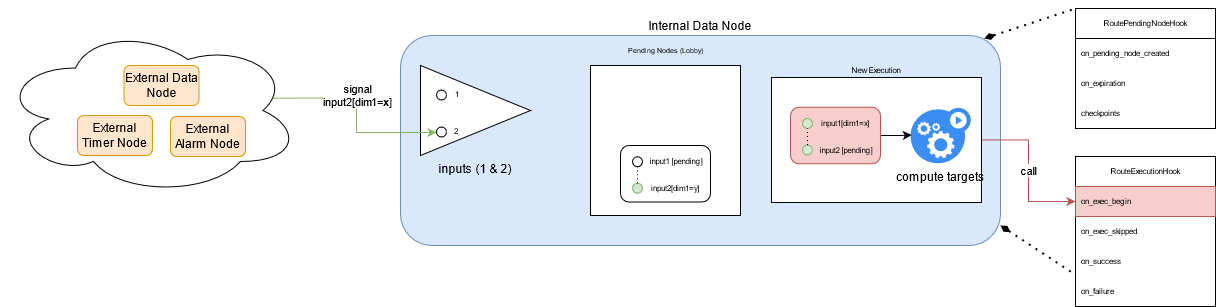

The diagram above was exported from draw.io. Its source (the exported page's mxGraphModel, read from the mxfile embedded in the PNG):
<mxGraphModel dx="3183" dy="1849" grid="1" gridSize="10" guides="1" tooltips="1" connect="1" arrows="1" fold="1" page="1" pageScale="1" pageWidth="850" pageHeight="1100" math="0" shadow="0">
  <root>
    <mxCell id="0" />
    <mxCell id="1" parent="0" />
    <mxCell id="q12CQH4DrVXbeyM8TDPM-4" value="Internal Data Node" style="html=1;whiteSpace=wrap;rounded=1;dropTarget=0;fillColor=#dae8fc;strokeColor=#6c8ebf;labelPosition=center;verticalLabelPosition=top;align=center;verticalAlign=bottom;" parent="1" vertex="1">
      <mxGeometry x="-1170" y="-1010" width="600" height="210" as="geometry" />
    </mxCell>
    <mxCell id="4BIG_kScCNEdGVXCbMmk-5" value="call" style="edgeStyle=orthogonalEdgeStyle;rounded=0;orthogonalLoop=1;jettySize=auto;html=1;entryX=0;entryY=0.5;entryDx=0;entryDy=0;fillColor=#f8cecc;strokeColor=#b85450;" edge="1" parent="1" source="4BIG_kScCNEdGVXCbMmk-2" target="cnsgDhaGRVUh2SmLshKD-25">
      <mxGeometry relative="1" as="geometry" />
    </mxCell>
    <mxCell id="4BIG_kScCNEdGVXCbMmk-2" value="New Execution" style="rounded=0;whiteSpace=wrap;html=1;fontSize=8;labelPosition=center;verticalLabelPosition=top;align=center;verticalAlign=bottom;" vertex="1" parent="1">
      <mxGeometry x="-799" y="-968" width="210" height="125" as="geometry" />
    </mxCell>
    <mxCell id="4BIG_kScCNEdGVXCbMmk-1" value="compute targets" style="sketch=0;html=1;aspect=fixed;strokeColor=none;shadow=0;align=center;verticalAlign=top;fillColor=#3B8DF1;shape=mxgraph.gcp2.gear_load;labelPosition=center;verticalLabelPosition=bottom;" vertex="1" parent="1">
      <mxGeometry x="-660" y="-937.75" width="60.32" height="55.5" as="geometry" />
    </mxCell>
    <mxCell id="q12CQH4DrVXbeyM8TDPM-27" value="" style="rounded=0;whiteSpace=wrap;html=1;fontSize=8;labelPosition=center;verticalLabelPosition=top;align=center;verticalAlign=bottom;" parent="1" vertex="1">
      <mxGeometry x="-980" y="-980" width="150" height="150" as="geometry" />
    </mxCell>
    <mxCell id="cnsgDhaGRVUh2SmLshKD-1" value="" style="rounded=1;whiteSpace=wrap;html=1;fontSize=8;" parent="1" vertex="1">
      <mxGeometry x="-950" y="-900" width="90" height="56.5" as="geometry" />
    </mxCell>
    <mxCell id="4BIG_kScCNEdGVXCbMmk-3" style="edgeStyle=orthogonalEdgeStyle;rounded=0;orthogonalLoop=1;jettySize=auto;html=1;entryX=0.021;entryY=0.491;entryDx=0;entryDy=0;entryPerimeter=0;" edge="1" parent="1" source="q12CQH4DrVXbeyM8TDPM-48" target="4BIG_kScCNEdGVXCbMmk-1">
      <mxGeometry relative="1" as="geometry" />
    </mxCell>
    <mxCell id="q12CQH4DrVXbeyM8TDPM-48" value="" style="rounded=1;whiteSpace=wrap;html=1;fontSize=8;fillColor=#f8cecc;strokeColor=#b85450;" parent="1" vertex="1">
      <mxGeometry x="-780" y="-938.25" width="90" height="56.5" as="geometry" />
    </mxCell>
    <mxCell id="q12CQH4DrVXbeyM8TDPM-8" value="inputs (1 &amp;amp; 2)" style="triangle;whiteSpace=wrap;html=1;labelPosition=center;verticalLabelPosition=bottom;align=center;verticalAlign=top;" parent="1" vertex="1">
      <mxGeometry x="-1150" y="-980" width="110" height="90" as="geometry" />
    </mxCell>
    <mxCell id="q12CQH4DrVXbeyM8TDPM-5" style="edgeStyle=orthogonalEdgeStyle;rounded=0;orthogonalLoop=1;jettySize=auto;html=1;entryX=0;entryY=0.5;entryDx=0;entryDy=0;exitX=0.902;exitY=0.427;exitDx=0;exitDy=0;exitPerimeter=0;fillColor=#d5e8d4;strokeColor=#82b366;" parent="1" source="q12CQH4DrVXbeyM8TDPM-19" target="q12CQH4DrVXbeyM8TDPM-42" edge="1">
      <mxGeometry relative="1" as="geometry">
        <mxPoint x="-1260" y="-974.9714285714285" as="sourcePoint" />
        <Array as="points">
          <mxPoint x="-1214" y="-947" />
          <mxPoint x="-1214" y="-913" />
          <mxPoint x="-1134" y="-913" />
        </Array>
      </mxGeometry>
    </mxCell>
    <mxCell id="q12CQH4DrVXbeyM8TDPM-6" value="&lt;div&gt;signal&lt;/div&gt;&lt;div&gt;input2[dim1=&lt;b&gt;x&lt;/b&gt;]&lt;br&gt;&lt;/div&gt;" style="edgeLabel;html=1;align=center;verticalAlign=middle;resizable=0;points=[];" parent="q12CQH4DrVXbeyM8TDPM-5" vertex="1" connectable="0">
      <mxGeometry x="-0.3239" y="-1" relative="1" as="geometry">
        <mxPoint x="19" y="-4" as="offset" />
      </mxGeometry>
    </mxCell>
    <mxCell id="q12CQH4DrVXbeyM8TDPM-19" value="" style="ellipse;shape=cloud;whiteSpace=wrap;html=1;fontSize=8;" parent="1" vertex="1">
      <mxGeometry x="-1570" y="-1020" width="300" height="170" as="geometry" />
    </mxCell>
    <mxCell id="q12CQH4DrVXbeyM8TDPM-20" value="External Data Node" style="html=1;whiteSpace=wrap;rounded=1;dropTarget=0;fillColor=#ffe6cc;strokeColor=#d79b00;" parent="1" vertex="1">
      <mxGeometry x="-1446.5" y="-980" width="75" height="40" as="geometry" />
    </mxCell>
    <mxCell id="q12CQH4DrVXbeyM8TDPM-21" value="External Alarm Node" style="html=1;whiteSpace=wrap;rounded=1;dropTarget=0;fillColor=#ffe6cc;strokeColor=#d79b00;" parent="1" vertex="1">
      <mxGeometry x="-1400" y="-929" width="75" height="40" as="geometry" />
    </mxCell>
    <mxCell id="q12CQH4DrVXbeyM8TDPM-25" value="External Timer Node" style="html=1;whiteSpace=wrap;rounded=1;dropTarget=0;fillColor=#ffe6cc;strokeColor=#d79b00;" parent="1" vertex="1">
      <mxGeometry x="-1493" y="-930" width="75" height="40" as="geometry" />
    </mxCell>
    <mxCell id="q12CQH4DrVXbeyM8TDPM-34" value="&lt;font style=&quot;font-size: 7px&quot;&gt;Pending Nodes (Lobby)&lt;br&gt;&lt;/font&gt;" style="text;html=1;strokeColor=none;fillColor=none;align=center;verticalAlign=middle;whiteSpace=wrap;rounded=0;fontSize=7;" parent="1" vertex="1">
      <mxGeometry x="-957.5" y="-1010" width="105" height="30" as="geometry" />
    </mxCell>
    <mxCell id="q12CQH4DrVXbeyM8TDPM-38" value="" style="ellipse;whiteSpace=wrap;html=1;aspect=fixed;labelPosition=right;verticalLabelPosition=top;align=left;verticalAlign=bottom;fontSize=8;fillColor=#d5e8d4;strokeColor=#82b366;" parent="1" vertex="1">
      <mxGeometry x="-768" y="-927" width="10" height="10" as="geometry" />
    </mxCell>
    <mxCell id="q12CQH4DrVXbeyM8TDPM-39" value="" style="ellipse;whiteSpace=wrap;html=1;aspect=fixed;fillColor=#d5e8d4;strokeColor=#82b366;" parent="1" vertex="1">
      <mxGeometry x="-768" y="-900.5" width="10" height="10" as="geometry" />
    </mxCell>
    <mxCell id="q12CQH4DrVXbeyM8TDPM-40" value="input1[dim1=x]" style="text;html=1;strokeColor=none;fillColor=none;align=center;verticalAlign=middle;whiteSpace=wrap;rounded=0;fontSize=8;" parent="1" vertex="1">
      <mxGeometry x="-749" y="-932.75" width="48" height="21.5" as="geometry" />
    </mxCell>
    <mxCell id="q12CQH4DrVXbeyM8TDPM-41" value="" style="ellipse;whiteSpace=wrap;html=1;aspect=fixed;labelPosition=right;verticalLabelPosition=top;align=left;verticalAlign=bottom;fontSize=8;" parent="1" vertex="1">
      <mxGeometry x="-1134" y="-955.5" width="10" height="10" as="geometry" />
    </mxCell>
    <mxCell id="q12CQH4DrVXbeyM8TDPM-42" value="" style="ellipse;whiteSpace=wrap;html=1;aspect=fixed;" parent="1" vertex="1">
      <mxGeometry x="-1134" y="-918.5" width="10" height="10" as="geometry" />
    </mxCell>
    <mxCell id="q12CQH4DrVXbeyM8TDPM-45" value="1" style="text;html=1;strokeColor=none;fillColor=none;align=center;verticalAlign=middle;whiteSpace=wrap;rounded=0;fontSize=8;" parent="1" vertex="1">
      <mxGeometry x="-1125" y="-961" width="24" height="20" as="geometry" />
    </mxCell>
    <mxCell id="q12CQH4DrVXbeyM8TDPM-46" value="2" style="text;html=1;strokeColor=none;fillColor=none;align=center;verticalAlign=middle;whiteSpace=wrap;rounded=0;fontSize=8;" parent="1" vertex="1">
      <mxGeometry x="-1126" y="-924.5" width="24" height="20" as="geometry" />
    </mxCell>
    <mxCell id="q12CQH4DrVXbeyM8TDPM-49" value="" style="endArrow=none;dashed=1;html=1;dashPattern=1 3;strokeWidth=1;rounded=0;fontSize=8;entryX=0.5;entryY=1;entryDx=0;entryDy=0;exitX=0.5;exitY=0;exitDx=0;exitDy=0;" parent="1" source="q12CQH4DrVXbeyM8TDPM-39" target="q12CQH4DrVXbeyM8TDPM-38" edge="1">
      <mxGeometry width="50" height="50" relative="1" as="geometry">
        <mxPoint x="-949" y="-875.25" as="sourcePoint" />
        <mxPoint x="-949" y="-902.25" as="targetPoint" />
      </mxGeometry>
    </mxCell>
    <mxCell id="cnsgDhaGRVUh2SmLshKD-2" value="" style="ellipse;whiteSpace=wrap;html=1;aspect=fixed;labelPosition=right;verticalLabelPosition=top;align=left;verticalAlign=bottom;fontSize=8;fillColor=#FFFFFF;strokeColor=#000000;" parent="1" vertex="1">
      <mxGeometry x="-938" y="-888.75" width="10" height="10" as="geometry" />
    </mxCell>
    <mxCell id="cnsgDhaGRVUh2SmLshKD-3" value="" style="ellipse;whiteSpace=wrap;html=1;aspect=fixed;fillColor=#d5e8d4;strokeColor=#82b366;" parent="1" vertex="1">
      <mxGeometry x="-938" y="-862.25" width="10" height="10" as="geometry" />
    </mxCell>
    <mxCell id="cnsgDhaGRVUh2SmLshKD-5" value="input2[dim1=y]" style="text;html=1;strokeColor=none;fillColor=none;align=center;verticalAlign=middle;whiteSpace=wrap;rounded=0;fontSize=8;" parent="1" vertex="1">
      <mxGeometry x="-902" y="-868" width="14" height="21.5" as="geometry" />
    </mxCell>
    <mxCell id="cnsgDhaGRVUh2SmLshKD-6" value="" style="endArrow=none;dashed=1;html=1;dashPattern=1 3;strokeWidth=1;rounded=0;fontSize=8;entryX=0.5;entryY=1;entryDx=0;entryDy=0;exitX=0.5;exitY=0;exitDx=0;exitDy=0;" parent="1" source="cnsgDhaGRVUh2SmLshKD-3" target="cnsgDhaGRVUh2SmLshKD-2" edge="1">
      <mxGeometry width="50" height="50" relative="1" as="geometry">
        <mxPoint x="-1119" y="-837" as="sourcePoint" />
        <mxPoint x="-1119" y="-864" as="targetPoint" />
      </mxGeometry>
    </mxCell>
    <mxCell id="cnsgDhaGRVUh2SmLshKD-8" value="input2 [pending]" style="text;html=1;strokeColor=none;fillColor=none;align=center;verticalAlign=middle;whiteSpace=wrap;rounded=0;fontSize=8;" parent="1" vertex="1">
      <mxGeometry x="-758" y="-906.25" width="68" height="21.5" as="geometry" />
    </mxCell>
    <mxCell id="cnsgDhaGRVUh2SmLshKD-9" value="input1 [pending]" style="text;html=1;strokeColor=none;fillColor=none;align=center;verticalAlign=middle;whiteSpace=wrap;rounded=0;fontSize=8;" parent="1" vertex="1">
      <mxGeometry x="-928" y="-894.5" width="68" height="21.5" as="geometry" />
    </mxCell>
    <mxCell id="cnsgDhaGRVUh2SmLshKD-20" value="RoutePendingNodeHook" style="swimlane;fontStyle=0;childLayout=stackLayout;horizontal=1;startSize=30;horizontalStack=0;resizeParent=1;resizeParentMax=0;resizeLast=0;collapsible=1;marginBottom=0;fontSize=8;strokeColor=#000000;" parent="1" vertex="1">
      <mxGeometry x="-494.99999999999994" y="-1037" width="140" height="120" as="geometry" />
    </mxCell>
    <mxCell id="cnsgDhaGRVUh2SmLshKD-21" value="on_pending_node_created" style="text;strokeColor=none;fillColor=none;align=left;verticalAlign=middle;spacingLeft=4;spacingRight=4;overflow=hidden;points=[[0,0.5],[1,0.5]];portConstraint=eastwest;rotatable=0;fontSize=8;" parent="cnsgDhaGRVUh2SmLshKD-20" vertex="1">
      <mxGeometry y="30" width="140" height="30" as="geometry" />
    </mxCell>
    <mxCell id="cnsgDhaGRVUh2SmLshKD-22" value="on_expiration" style="text;strokeColor=none;fillColor=none;align=left;verticalAlign=middle;spacingLeft=4;spacingRight=4;overflow=hidden;points=[[0,0.5],[1,0.5]];portConstraint=eastwest;rotatable=0;fontSize=8;" parent="cnsgDhaGRVUh2SmLshKD-20" vertex="1">
      <mxGeometry y="60" width="140" height="30" as="geometry" />
    </mxCell>
    <mxCell id="cnsgDhaGRVUh2SmLshKD-23" value="checkpoints" style="text;strokeColor=none;fillColor=none;align=left;verticalAlign=middle;spacingLeft=4;spacingRight=4;overflow=hidden;points=[[0,0.5],[1,0.5]];portConstraint=eastwest;rotatable=0;fontSize=8;" parent="cnsgDhaGRVUh2SmLshKD-20" vertex="1">
      <mxGeometry y="90" width="140" height="30" as="geometry" />
    </mxCell>
    <mxCell id="cnsgDhaGRVUh2SmLshKD-24" value="RouteExecutionHook" style="swimlane;fontStyle=0;childLayout=stackLayout;horizontal=1;startSize=30;horizontalStack=0;resizeParent=1;resizeParentMax=0;resizeLast=0;collapsible=1;marginBottom=0;fontSize=8;strokeColor=#000000;" parent="1" vertex="1">
      <mxGeometry x="-494.99999999999994" y="-889" width="140" height="150" as="geometry" />
    </mxCell>
    <mxCell id="cnsgDhaGRVUh2SmLshKD-25" value="on_exec_begin" style="text;strokeColor=#b85450;fillColor=#f8cecc;align=left;verticalAlign=middle;spacingLeft=4;spacingRight=4;overflow=hidden;points=[[0,0.5],[1,0.5]];portConstraint=eastwest;rotatable=0;fontSize=8;" parent="cnsgDhaGRVUh2SmLshKD-24" vertex="1">
      <mxGeometry y="30" width="140" height="30" as="geometry" />
    </mxCell>
    <mxCell id="cnsgDhaGRVUh2SmLshKD-26" value="on_exec_skipped" style="text;strokeColor=none;fillColor=none;align=left;verticalAlign=middle;spacingLeft=4;spacingRight=4;overflow=hidden;points=[[0,0.5],[1,0.5]];portConstraint=eastwest;rotatable=0;fontSize=8;" parent="cnsgDhaGRVUh2SmLshKD-24" vertex="1">
      <mxGeometry y="60" width="140" height="30" as="geometry" />
    </mxCell>
    <mxCell id="cnsgDhaGRVUh2SmLshKD-27" value="on_success" style="text;strokeColor=none;fillColor=none;align=left;verticalAlign=middle;spacingLeft=4;spacingRight=4;overflow=hidden;points=[[0,0.5],[1,0.5]];portConstraint=eastwest;rotatable=0;fontSize=8;" parent="cnsgDhaGRVUh2SmLshKD-24" vertex="1">
      <mxGeometry y="90" width="140" height="30" as="geometry" />
    </mxCell>
    <mxCell id="cnsgDhaGRVUh2SmLshKD-28" value="on_failure" style="text;strokeColor=none;fillColor=none;align=left;verticalAlign=middle;spacingLeft=4;spacingRight=4;overflow=hidden;points=[[0,0.5],[1,0.5]];portConstraint=eastwest;rotatable=0;fontSize=8;" parent="cnsgDhaGRVUh2SmLshKD-24" vertex="1">
      <mxGeometry y="120" width="140" height="30" as="geometry" />
    </mxCell>
    <mxCell id="cnsgDhaGRVUh2SmLshKD-29" value="" style="endArrow=none;dashed=1;html=1;dashPattern=1 3;strokeWidth=2;rounded=0;fontSize=8;exitX=1;exitY=0.905;exitDx=0;exitDy=0;startArrow=diamondThin;startFill=1;entryX=-0.014;entryY=0.9;entryDx=0;entryDy=0;entryPerimeter=0;exitPerimeter=0;" parent="1" target="cnsgDhaGRVUh2SmLshKD-27" edge="1" source="q12CQH4DrVXbeyM8TDPM-4">
      <mxGeometry width="50" height="50" relative="1" as="geometry">
        <mxPoint x="-636.6800000000001" y="-823.7299999999999" as="sourcePoint" />
        <mxPoint x="-527.05" y="-790" as="targetPoint" />
      </mxGeometry>
    </mxCell>
    <mxCell id="cnsgDhaGRVUh2SmLshKD-30" value="" style="endArrow=none;dashed=1;html=1;dashPattern=1 3;strokeWidth=2;rounded=0;fontSize=8;exitX=0.973;exitY=0.014;exitDx=0;exitDy=0;entryX=0;entryY=0;entryDx=0;entryDy=0;startArrow=diamondThin;startFill=1;exitPerimeter=0;" parent="1" target="cnsgDhaGRVUh2SmLshKD-20" edge="1" source="q12CQH4DrVXbeyM8TDPM-4">
      <mxGeometry width="50" height="50" relative="1" as="geometry">
        <mxPoint x="-650" y="-1007.06" as="sourcePoint" />
        <mxPoint x="-517.05" y="-780" as="targetPoint" />
      </mxGeometry>
    </mxCell>
  </root>
</mxGraphModel>